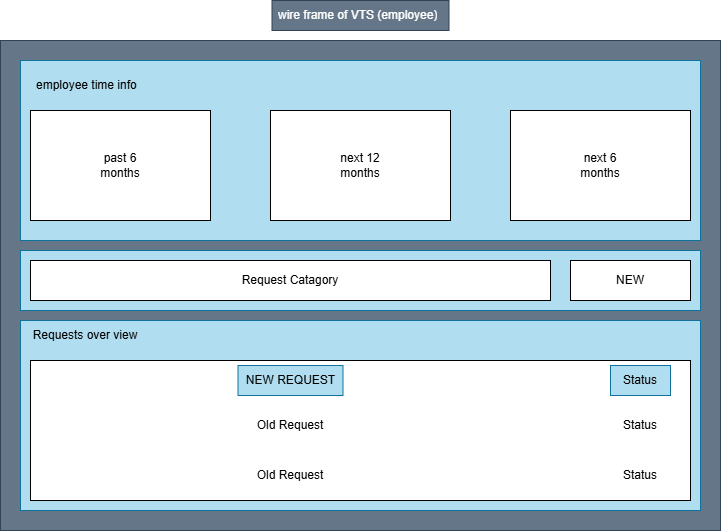

The diagram above was exported from draw.io. Its source (the exported page's mxGraphModel, read from the mxfile embedded in the PNG):
<mxGraphModel dx="1030" dy="570" grid="1" gridSize="10" guides="1" tooltips="1" connect="1" arrows="1" fold="1" page="1" pageScale="1" pageWidth="850" pageHeight="1100" math="0" shadow="0">
  <root>
    <mxCell id="0" />
    <mxCell id="1" parent="0" />
    <mxCell id="LR7By7R96TAFHfvwc-vV-2" parent="1" style="rounded=0;whiteSpace=wrap;html=1;fillColor=#647687;fontColor=#ffffff;strokeColor=#314354;" value="" vertex="1">
      <mxGeometry height="490" width="720" x="80" y="400" as="geometry" />
    </mxCell>
    <mxCell id="LR7By7R96TAFHfvwc-vV-4" parent="1" style="text;strokeColor=#314354;fillColor=#647687;align=left;verticalAlign=middle;spacingLeft=4;spacingRight=4;overflow=hidden;points=[[0,0.5],[1,0.5]];portConstraint=eastwest;rotatable=0;whiteSpace=wrap;html=1;fontColor=#ffffff;" value="wire frame of VTS (employee)" vertex="1">
      <mxGeometry height="30" width="177" x="351.5" y="360" as="geometry" />
    </mxCell>
    <mxCell id="LR7By7R96TAFHfvwc-vV-5" parent="1" style="rounded=0;whiteSpace=wrap;html=1;fillColor=#b1ddf0;strokeColor=#10739e;" value="" vertex="1">
      <mxGeometry height="180" width="680" x="100" y="420" as="geometry" />
    </mxCell>
    <mxCell id="LR7By7R96TAFHfvwc-vV-6" parent="1" style="rounded=0;whiteSpace=wrap;html=1;fillColor=#b1ddf0;strokeColor=#10739e;" value="" vertex="1">
      <mxGeometry height="60" width="680" x="100" y="610" as="geometry" />
    </mxCell>
    <mxCell id="LR7By7R96TAFHfvwc-vV-7" parent="1" style="rounded=0;whiteSpace=wrap;html=1;fillColor=#b1ddf0;strokeColor=#10739e;" value="" vertex="1">
      <mxGeometry height="190" width="680" x="100" y="680" as="geometry" />
    </mxCell>
    <mxCell id="LR7By7R96TAFHfvwc-vV-9" parent="1" style="text;strokeColor=none;fillColor=none;align=left;verticalAlign=middle;spacingLeft=4;spacingRight=4;overflow=hidden;points=[[0,0.5],[1,0.5]];portConstraint=eastwest;rotatable=0;whiteSpace=wrap;html=1;" value="employee time info" vertex="1">
      <mxGeometry height="30" width="120" x="110" y="430" as="geometry" />
    </mxCell>
    <mxCell id="LR7By7R96TAFHfvwc-vV-10" parent="1" style="rounded=0;whiteSpace=wrap;html=1;" value="" vertex="1">
      <mxGeometry height="40" width="520" x="110" y="620" as="geometry" />
    </mxCell>
    <mxCell id="LR7By7R96TAFHfvwc-vV-11" parent="1" style="rounded=0;whiteSpace=wrap;html=1;" value="" vertex="1">
      <mxGeometry height="40" width="120" x="650" y="620" as="geometry" />
    </mxCell>
    <mxCell id="LR7By7R96TAFHfvwc-vV-12" parent="1" style="rounded=0;whiteSpace=wrap;html=1;" value="" vertex="1">
      <mxGeometry height="140" width="660" x="110" y="720" as="geometry" />
    </mxCell>
    <mxCell id="LR7By7R96TAFHfvwc-vV-17" parent="1" style="rounded=0;whiteSpace=wrap;html=1;" value="" vertex="1">
      <mxGeometry height="110" width="180" x="590" y="470" as="geometry" />
    </mxCell>
    <mxCell id="LR7By7R96TAFHfvwc-vV-18" parent="1" style="rounded=0;whiteSpace=wrap;html=1;" value="" vertex="1">
      <mxGeometry height="110" width="180" x="350" y="470" as="geometry" />
    </mxCell>
    <mxCell id="LR7By7R96TAFHfvwc-vV-19" parent="1" style="rounded=0;whiteSpace=wrap;html=1;" value="" vertex="1">
      <mxGeometry height="110" width="180" x="110" y="470" as="geometry" />
    </mxCell>
    <mxCell id="LR7By7R96TAFHfvwc-vV-22" parent="1" style="text;html=1;whiteSpace=wrap;strokeColor=#10739e;fillColor=#b1ddf0;align=center;verticalAlign=middle;rounded=0;" value="Status" vertex="1">
      <mxGeometry height="30" width="60" x="690" y="725" as="geometry" />
    </mxCell>
    <mxCell id="LR7By7R96TAFHfvwc-vV-23" parent="1" style="text;html=1;whiteSpace=wrap;fillColor=#b1ddf0;align=center;verticalAlign=middle;rounded=0;strokeColor=#10739e;" value="NEW REQUEST" vertex="1">
      <mxGeometry height="30" width="105" x="317.5" y="725" as="geometry" />
    </mxCell>
    <mxCell id="LR7By7R96TAFHfvwc-vV-24" parent="1" style="text;html=1;whiteSpace=wrap;strokeColor=none;fillColor=none;align=center;verticalAlign=middle;rounded=0;" value="Request Catagory" vertex="1">
      <mxGeometry height="30" width="120" x="310" y="625" as="geometry" />
    </mxCell>
    <mxCell id="LR7By7R96TAFHfvwc-vV-25" parent="1" style="text;html=1;whiteSpace=wrap;strokeColor=none;fillColor=none;align=center;verticalAlign=middle;rounded=0;" value="NEW" vertex="1">
      <mxGeometry height="30" width="60" x="680" y="625" as="geometry" />
    </mxCell>
    <mxCell id="LR7By7R96TAFHfvwc-vV-26" parent="1" style="text;html=1;whiteSpace=wrap;strokeColor=none;fillColor=none;align=center;verticalAlign=middle;rounded=0;" value="next 6 months" vertex="1">
      <mxGeometry height="30" width="60" x="650" y="510" as="geometry" />
    </mxCell>
    <mxCell id="LR7By7R96TAFHfvwc-vV-27" parent="1" style="text;html=1;whiteSpace=wrap;strokeColor=none;fillColor=none;align=center;verticalAlign=middle;rounded=0;" value="next 12 months" vertex="1">
      <mxGeometry height="30" width="60" x="410" y="510" as="geometry" />
    </mxCell>
    <mxCell id="LR7By7R96TAFHfvwc-vV-28" parent="1" style="text;html=1;whiteSpace=wrap;strokeColor=none;fillColor=none;align=center;verticalAlign=middle;rounded=0;" value="past 6 months" vertex="1">
      <mxGeometry height="30" width="60" x="170" y="510" as="geometry" />
    </mxCell>
    <mxCell id="LR7By7R96TAFHfvwc-vV-30" parent="1" style="text;html=1;whiteSpace=wrap;strokeColor=none;fillColor=none;align=center;verticalAlign=middle;rounded=0;" value="Old Request" vertex="1">
      <mxGeometry height="30" width="80" x="330" y="820" as="geometry" />
    </mxCell>
    <mxCell id="LR7By7R96TAFHfvwc-vV-31" parent="1" style="text;html=1;whiteSpace=wrap;strokeColor=none;fillColor=none;align=center;verticalAlign=middle;rounded=0;" value="Old Request" vertex="1">
      <mxGeometry height="30" width="80" x="330" y="770" as="geometry" />
    </mxCell>
    <mxCell id="LR7By7R96TAFHfvwc-vV-32" parent="1" style="text;html=1;whiteSpace=wrap;strokeColor=none;fillColor=none;align=center;verticalAlign=middle;rounded=0;" value="Status" vertex="1">
      <mxGeometry height="30" width="60" x="690" y="770" as="geometry" />
    </mxCell>
    <mxCell id="LR7By7R96TAFHfvwc-vV-33" parent="1" style="text;html=1;whiteSpace=wrap;strokeColor=none;fillColor=none;align=center;verticalAlign=middle;rounded=0;" value="Status" vertex="1">
      <mxGeometry height="30" width="60" x="690" y="820" as="geometry" />
    </mxCell>
    <mxCell id="LR7By7R96TAFHfvwc-vV-34" parent="1" style="text;html=1;whiteSpace=wrap;strokeColor=none;fillColor=none;align=center;verticalAlign=middle;rounded=0;" value="Requests over view" vertex="1">
      <mxGeometry height="30" width="110" x="110" y="680" as="geometry" />
    </mxCell>
  </root>
</mxGraphModel>